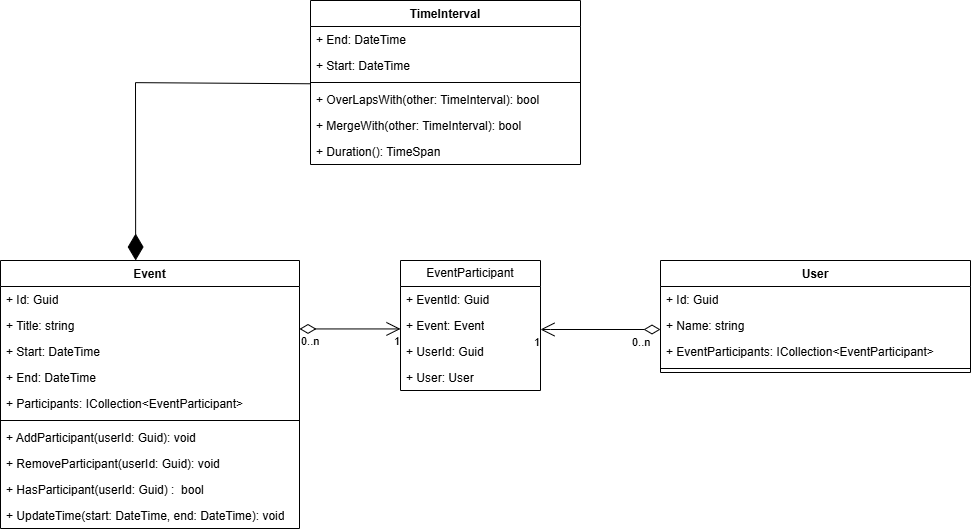

The diagram above was exported from draw.io. Its source (the exported page's mxGraphModel, read from the mxfile embedded in the PNG):
<mxGraphModel dx="1688" dy="1661" grid="1" gridSize="10" guides="1" tooltips="1" connect="1" arrows="1" fold="1" page="1" pageScale="1" pageWidth="827" pageHeight="1169" math="0" shadow="0">
  <root>
    <mxCell id="0" />
    <mxCell id="1" parent="0" />
    <mxCell id="tpdUgK7rWm20ZyuTL_Zc-1" parent="1" style="swimlane;fontStyle=1;align=center;verticalAlign=top;childLayout=stackLayout;horizontal=1;startSize=26;horizontalStack=0;resizeParent=1;resizeParentMax=0;resizeLast=0;collapsible=1;marginBottom=0;whiteSpace=wrap;html=1;" value="User" vertex="1">
      <mxGeometry height="112" width="310" x="160" y="-580" as="geometry" />
    </mxCell>
    <mxCell id="tpdUgK7rWm20ZyuTL_Zc-2" parent="tpdUgK7rWm20ZyuTL_Zc-1" style="text;strokeColor=none;fillColor=none;align=left;verticalAlign=top;spacingLeft=4;spacingRight=4;overflow=hidden;rotatable=0;points=[[0,0.5],[1,0.5]];portConstraint=eastwest;whiteSpace=wrap;html=1;" value="+ Id: Guid" vertex="1">
      <mxGeometry height="26" width="310" y="26" as="geometry" />
    </mxCell>
    <mxCell id="tpdUgK7rWm20ZyuTL_Zc-3" parent="tpdUgK7rWm20ZyuTL_Zc-1" style="text;strokeColor=none;fillColor=none;align=left;verticalAlign=top;spacingLeft=4;spacingRight=4;overflow=hidden;rotatable=0;points=[[0,0.5],[1,0.5]];portConstraint=eastwest;whiteSpace=wrap;html=1;" value="+ Name: string" vertex="1">
      <mxGeometry height="26" width="310" y="52" as="geometry" />
    </mxCell>
    <mxCell id="tpdUgK7rWm20ZyuTL_Zc-4" parent="tpdUgK7rWm20ZyuTL_Zc-1" style="text;strokeColor=none;fillColor=none;align=left;verticalAlign=top;spacingLeft=4;spacingRight=4;overflow=hidden;rotatable=0;points=[[0,0.5],[1,0.5]];portConstraint=eastwest;whiteSpace=wrap;html=1;" value="+ EventParticipants: ICollection&amp;lt;EventParticipant&amp;gt;" vertex="1">
      <mxGeometry height="26" width="310" y="78" as="geometry" />
    </mxCell>
    <mxCell id="tpdUgK7rWm20ZyuTL_Zc-6" parent="tpdUgK7rWm20ZyuTL_Zc-1" style="line;strokeWidth=1;fillColor=none;align=left;verticalAlign=middle;spacingTop=-1;spacingLeft=3;spacingRight=3;rotatable=0;labelPosition=right;points=[];portConstraint=eastwest;strokeColor=inherit;" value="" vertex="1">
      <mxGeometry height="8" width="310" y="104" as="geometry" />
    </mxCell>
    <mxCell id="tpdUgK7rWm20ZyuTL_Zc-7" parent="1" style="swimlane;fontStyle=1;align=center;verticalAlign=top;childLayout=stackLayout;horizontal=1;startSize=26;horizontalStack=0;resizeParent=1;resizeParentMax=0;resizeLast=0;collapsible=1;marginBottom=0;whiteSpace=wrap;html=1;" value="Event" vertex="1">
      <mxGeometry height="268" width="299" x="-500" y="-580" as="geometry" />
    </mxCell>
    <mxCell id="tpdUgK7rWm20ZyuTL_Zc-8" parent="tpdUgK7rWm20ZyuTL_Zc-7" style="text;strokeColor=none;fillColor=none;align=left;verticalAlign=top;spacingLeft=4;spacingRight=4;overflow=hidden;rotatable=0;points=[[0,0.5],[1,0.5]];portConstraint=eastwest;whiteSpace=wrap;html=1;" value="+ Id: Guid" vertex="1">
      <mxGeometry height="26" width="299" y="26" as="geometry" />
    </mxCell>
    <mxCell id="tpdUgK7rWm20ZyuTL_Zc-9" parent="tpdUgK7rWm20ZyuTL_Zc-7" style="text;strokeColor=none;fillColor=none;align=left;verticalAlign=top;spacingLeft=4;spacingRight=4;overflow=hidden;rotatable=0;points=[[0,0.5],[1,0.5]];portConstraint=eastwest;whiteSpace=wrap;html=1;" value="+ Title: string" vertex="1">
      <mxGeometry height="26" width="299" y="52" as="geometry" />
    </mxCell>
    <mxCell id="tpdUgK7rWm20ZyuTL_Zc-10" parent="tpdUgK7rWm20ZyuTL_Zc-7" style="text;strokeColor=none;fillColor=none;align=left;verticalAlign=top;spacingLeft=4;spacingRight=4;overflow=hidden;rotatable=0;points=[[0,0.5],[1,0.5]];portConstraint=eastwest;whiteSpace=wrap;html=1;" value="+ Start: DateTime" vertex="1">
      <mxGeometry height="26" width="299" y="78" as="geometry" />
    </mxCell>
    <mxCell id="tpdUgK7rWm20ZyuTL_Zc-11" parent="tpdUgK7rWm20ZyuTL_Zc-7" style="text;strokeColor=none;fillColor=none;align=left;verticalAlign=top;spacingLeft=4;spacingRight=4;overflow=hidden;rotatable=0;points=[[0,0.5],[1,0.5]];portConstraint=eastwest;whiteSpace=wrap;html=1;" value="+ End: DateTime" vertex="1">
      <mxGeometry height="26" width="299" y="104" as="geometry" />
    </mxCell>
    <mxCell id="tpdUgK7rWm20ZyuTL_Zc-14" parent="tpdUgK7rWm20ZyuTL_Zc-7" style="text;strokeColor=none;fillColor=none;align=left;verticalAlign=top;spacingLeft=4;spacingRight=4;overflow=hidden;rotatable=0;points=[[0,0.5],[1,0.5]];portConstraint=eastwest;whiteSpace=wrap;html=1;" value="+ Participants: ICollection&amp;lt;EventParticipant&amp;gt;" vertex="1">
      <mxGeometry height="26" width="299" y="130" as="geometry" />
    </mxCell>
    <mxCell id="tpdUgK7rWm20ZyuTL_Zc-15" parent="tpdUgK7rWm20ZyuTL_Zc-7" style="line;strokeWidth=1;fillColor=none;align=left;verticalAlign=middle;spacingTop=-1;spacingLeft=3;spacingRight=3;rotatable=0;labelPosition=right;points=[];portConstraint=eastwest;strokeColor=inherit;" value="" vertex="1">
      <mxGeometry height="8" width="299" y="156" as="geometry" />
    </mxCell>
    <mxCell id="tpdUgK7rWm20ZyuTL_Zc-16" parent="tpdUgK7rWm20ZyuTL_Zc-7" style="text;strokeColor=none;fillColor=none;align=left;verticalAlign=top;spacingLeft=4;spacingRight=4;overflow=hidden;rotatable=0;points=[[0,0.5],[1,0.5]];portConstraint=eastwest;whiteSpace=wrap;html=1;" value="+ AddParticipant(userId: Guid): void" vertex="1">
      <mxGeometry height="26" width="299" y="164" as="geometry" />
    </mxCell>
    <mxCell id="tpdUgK7rWm20ZyuTL_Zc-17" parent="tpdUgK7rWm20ZyuTL_Zc-7" style="text;strokeColor=none;fillColor=none;align=left;verticalAlign=top;spacingLeft=4;spacingRight=4;overflow=hidden;rotatable=0;points=[[0,0.5],[1,0.5]];portConstraint=eastwest;whiteSpace=wrap;html=1;" value="+ RemoveParticipant(userId: Guid): void" vertex="1">
      <mxGeometry height="26" width="299" y="190" as="geometry" />
    </mxCell>
    <mxCell id="tpdUgK7rWm20ZyuTL_Zc-18" parent="tpdUgK7rWm20ZyuTL_Zc-7" style="text;strokeColor=none;fillColor=none;align=left;verticalAlign=top;spacingLeft=4;spacingRight=4;overflow=hidden;rotatable=0;points=[[0,0.5],[1,0.5]];portConstraint=eastwest;whiteSpace=wrap;html=1;" value="+&amp;nbsp;&lt;span style=&quot;background-color: transparent;&quot;&gt;HasParticipant(userId: Guid) :&amp;nbsp; bool&lt;/span&gt;" vertex="1">
      <mxGeometry height="26" width="299" y="216" as="geometry" />
    </mxCell>
    <mxCell id="tpdUgK7rWm20ZyuTL_Zc-19" parent="tpdUgK7rWm20ZyuTL_Zc-7" style="text;strokeColor=none;fillColor=none;align=left;verticalAlign=top;spacingLeft=4;spacingRight=4;overflow=hidden;rotatable=0;points=[[0,0.5],[1,0.5]];portConstraint=eastwest;whiteSpace=wrap;html=1;" value="+ UpdateTime(start: DateTime, end: DateTime): voi&lt;span style=&quot;background-color: transparent; color: light-dark(rgb(0, 0, 0), rgb(255, 255, 255));&quot;&gt;d&lt;/span&gt;" vertex="1">
      <mxGeometry height="26" width="299" y="242" as="geometry" />
    </mxCell>
    <mxCell id="tpdUgK7rWm20ZyuTL_Zc-21" parent="1" style="swimlane;fontStyle=0;childLayout=stackLayout;horizontal=1;startSize=26;fillColor=none;horizontalStack=0;resizeParent=1;resizeParentMax=0;resizeLast=0;collapsible=1;marginBottom=0;whiteSpace=wrap;html=1;" value="EventParticipant" vertex="1">
      <mxGeometry height="130" width="140" x="-100" y="-580" as="geometry" />
    </mxCell>
    <mxCell id="tpdUgK7rWm20ZyuTL_Zc-22" parent="tpdUgK7rWm20ZyuTL_Zc-21" style="text;strokeColor=none;fillColor=none;align=left;verticalAlign=top;spacingLeft=4;spacingRight=4;overflow=hidden;rotatable=0;points=[[0,0.5],[1,0.5]];portConstraint=eastwest;whiteSpace=wrap;html=1;" value="+ EventId: Guid" vertex="1">
      <mxGeometry height="26" width="140" y="26" as="geometry" />
    </mxCell>
    <mxCell id="tpdUgK7rWm20ZyuTL_Zc-23" parent="tpdUgK7rWm20ZyuTL_Zc-21" style="text;strokeColor=none;fillColor=none;align=left;verticalAlign=top;spacingLeft=4;spacingRight=4;overflow=hidden;rotatable=0;points=[[0,0.5],[1,0.5]];portConstraint=eastwest;whiteSpace=wrap;html=1;" value="+ Event: Event" vertex="1">
      <mxGeometry height="26" width="140" y="52" as="geometry" />
    </mxCell>
    <mxCell id="tpdUgK7rWm20ZyuTL_Zc-24" parent="tpdUgK7rWm20ZyuTL_Zc-21" style="text;strokeColor=none;fillColor=none;align=left;verticalAlign=top;spacingLeft=4;spacingRight=4;overflow=hidden;rotatable=0;points=[[0,0.5],[1,0.5]];portConstraint=eastwest;whiteSpace=wrap;html=1;" value="+ UserId: Guid" vertex="1">
      <mxGeometry height="26" width="140" y="78" as="geometry" />
    </mxCell>
    <mxCell id="tpdUgK7rWm20ZyuTL_Zc-25" parent="tpdUgK7rWm20ZyuTL_Zc-21" style="text;strokeColor=none;fillColor=none;align=left;verticalAlign=top;spacingLeft=4;spacingRight=4;overflow=hidden;rotatable=0;points=[[0,0.5],[1,0.5]];portConstraint=eastwest;whiteSpace=wrap;html=1;" value="+ User: User" vertex="1">
      <mxGeometry height="26" width="140" y="104" as="geometry" />
    </mxCell>
    <mxCell id="tpdUgK7rWm20ZyuTL_Zc-26" parent="1" style="swimlane;fontStyle=1;align=center;verticalAlign=top;childLayout=stackLayout;horizontal=1;startSize=26;horizontalStack=0;resizeParent=1;resizeParentMax=0;resizeLast=0;collapsible=1;marginBottom=0;whiteSpace=wrap;html=1;" value="TimeInterval" vertex="1">
      <mxGeometry height="164" width="270" x="-190" y="-840" as="geometry" />
    </mxCell>
    <mxCell id="tpdUgK7rWm20ZyuTL_Zc-27" parent="tpdUgK7rWm20ZyuTL_Zc-26" style="text;strokeColor=none;fillColor=none;align=left;verticalAlign=top;spacingLeft=4;spacingRight=4;overflow=hidden;rotatable=0;points=[[0,0.5],[1,0.5]];portConstraint=eastwest;whiteSpace=wrap;html=1;" value="+ End: DateTime" vertex="1">
      <mxGeometry height="26" width="270" y="26" as="geometry" />
    </mxCell>
    <mxCell id="tpdUgK7rWm20ZyuTL_Zc-28" parent="tpdUgK7rWm20ZyuTL_Zc-26" style="text;strokeColor=none;fillColor=none;align=left;verticalAlign=top;spacingLeft=4;spacingRight=4;overflow=hidden;rotatable=0;points=[[0,0.5],[1,0.5]];portConstraint=eastwest;whiteSpace=wrap;html=1;" value="+ Start: DateTime" vertex="1">
      <mxGeometry height="26" width="270" y="52" as="geometry" />
    </mxCell>
    <mxCell id="tpdUgK7rWm20ZyuTL_Zc-29" parent="tpdUgK7rWm20ZyuTL_Zc-26" style="line;strokeWidth=1;fillColor=none;align=left;verticalAlign=middle;spacingTop=-1;spacingLeft=3;spacingRight=3;rotatable=0;labelPosition=right;points=[];portConstraint=eastwest;strokeColor=inherit;" value="" vertex="1">
      <mxGeometry height="8" width="270" y="78" as="geometry" />
    </mxCell>
    <mxCell id="tpdUgK7rWm20ZyuTL_Zc-30" parent="tpdUgK7rWm20ZyuTL_Zc-26" style="text;strokeColor=none;fillColor=none;align=left;verticalAlign=top;spacingLeft=4;spacingRight=4;overflow=hidden;rotatable=0;points=[[0,0.5],[1,0.5]];portConstraint=eastwest;whiteSpace=wrap;html=1;" value="+ OverLapsWith(other: TimeInterval): bool" vertex="1">
      <mxGeometry height="26" width="270" y="86" as="geometry" />
    </mxCell>
    <mxCell id="tpdUgK7rWm20ZyuTL_Zc-31" parent="tpdUgK7rWm20ZyuTL_Zc-26" style="text;strokeColor=none;fillColor=none;align=left;verticalAlign=top;spacingLeft=4;spacingRight=4;overflow=hidden;rotatable=0;points=[[0,0.5],[1,0.5]];portConstraint=eastwest;whiteSpace=wrap;html=1;" value="+ MergeWith(other: TimeInterval): bool" vertex="1">
      <mxGeometry height="26" width="270" y="112" as="geometry" />
    </mxCell>
    <mxCell id="tpdUgK7rWm20ZyuTL_Zc-32" parent="tpdUgK7rWm20ZyuTL_Zc-26" style="text;strokeColor=none;fillColor=none;align=left;verticalAlign=top;spacingLeft=4;spacingRight=4;overflow=hidden;rotatable=0;points=[[0,0.5],[1,0.5]];portConstraint=eastwest;whiteSpace=wrap;html=1;" value="+ Duration(): TimeSpan" vertex="1">
      <mxGeometry height="26" width="270" y="138" as="geometry" />
    </mxCell>
    <mxCell id="tpdUgK7rWm20ZyuTL_Zc-43" edge="1" parent="1" style="endArrow=diamondThin;endFill=1;endSize=24;html=1;rounded=0;entryX=0.452;entryY=-0.008;entryDx=0;entryDy=0;entryPerimeter=0;" value="">
      <mxGeometry relative="1" width="160" as="geometry">
        <Array as="points">
          <mxPoint x="-365" y="-757.86" />
        </Array>
        <mxPoint x="-190" y="-756.7309677419355" as="sourcePoint" />
        <mxPoint x="-364.8520000000001" y="-580.004" as="targetPoint" />
      </mxGeometry>
    </mxCell>
    <mxCell id="tpdUgK7rWm20ZyuTL_Zc-44" edge="1" parent="1" style="endArrow=open;html=1;endSize=12;startArrow=diamondThin;startSize=14;startFill=0;edgeStyle=orthogonalEdgeStyle;rounded=0;" value="">
      <mxGeometry relative="1" as="geometry">
        <mxPoint x="-201" y="-511.56" as="sourcePoint" />
        <mxPoint x="-100" y="-511.56" as="targetPoint" />
      </mxGeometry>
    </mxCell>
    <mxCell id="tpdUgK7rWm20ZyuTL_Zc-45" connectable="0" parent="tpdUgK7rWm20ZyuTL_Zc-44" style="edgeLabel;resizable=0;html=1;align=left;verticalAlign=top;" value="0..n" vertex="1">
      <mxGeometry relative="1" x="-1" as="geometry" />
    </mxCell>
    <mxCell id="tpdUgK7rWm20ZyuTL_Zc-46" connectable="0" parent="tpdUgK7rWm20ZyuTL_Zc-44" style="edgeLabel;resizable=0;html=1;align=right;verticalAlign=top;" value="1" vertex="1">
      <mxGeometry relative="1" x="1" as="geometry" />
    </mxCell>
    <mxCell id="tpdUgK7rWm20ZyuTL_Zc-47" edge="1" parent="1" source="tpdUgK7rWm20ZyuTL_Zc-1" style="endArrow=open;html=1;endSize=12;startArrow=diamondThin;startSize=14;startFill=0;edgeStyle=orthogonalEdgeStyle;rounded=0;" target="tpdUgK7rWm20ZyuTL_Zc-21" value="">
      <mxGeometry relative="1" as="geometry">
        <Array as="points">
          <mxPoint x="50" y="-511" />
          <mxPoint x="50" y="-511" />
        </Array>
        <mxPoint x="20" y="-410" as="sourcePoint" />
        <mxPoint x="20" y="-430" as="targetPoint" />
      </mxGeometry>
    </mxCell>
    <mxCell id="tpdUgK7rWm20ZyuTL_Zc-48" connectable="0" parent="tpdUgK7rWm20ZyuTL_Zc-47" style="edgeLabel;resizable=0;html=1;align=left;verticalAlign=top;" value="0..n" vertex="1">
      <mxGeometry relative="1" x="-1" as="geometry">
        <mxPoint x="-30" as="offset" />
      </mxGeometry>
    </mxCell>
    <mxCell id="tpdUgK7rWm20ZyuTL_Zc-49" connectable="0" parent="tpdUgK7rWm20ZyuTL_Zc-47" style="edgeLabel;resizable=0;html=1;align=right;verticalAlign=top;" value="1" vertex="1">
      <mxGeometry relative="1" x="1" as="geometry" />
    </mxCell>
  </root>
</mxGraphModel>